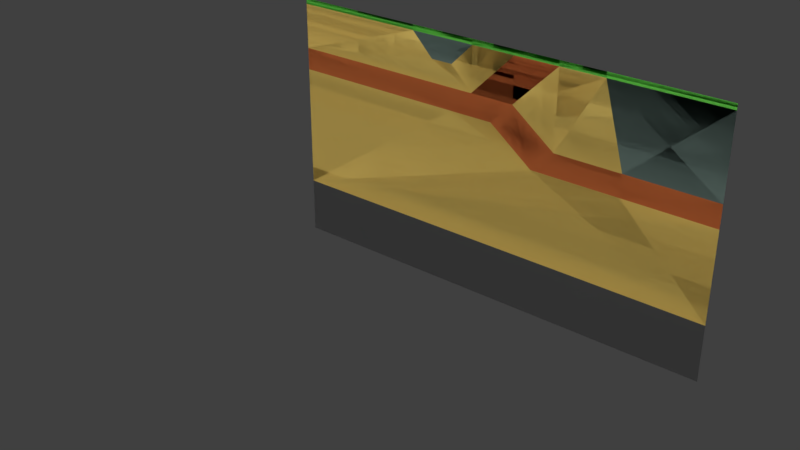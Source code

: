 # Source: s2l1.blend  (saved by Blender 2.79.0; exported with 4.5.12 LTS)
import bpy
from mathutils import Matrix  # noqa: F401  (used for matrix-valued properties, if any)

bpy.ops.wm.read_factory_settings(use_empty=True)
scene = bpy.context.scene
scene.name = 'Scene'

# ---- collections
col_collection_1 = bpy.data.collections.new('Collection 1'); scene.collection.children.link(col_collection_1)

# ---- materials (node trees are filled in below, after node groups)
mat_clay = bpy.data.materials.new('Clay')
mat_clay.alpha_threshold = 0.0
mat_clay.use_transparent_shadow = False
mat_clay.diffuse_color = (0.1906, 0.2668, 0.2374, 1.0)
mat_clay.roughness = 0.5
mat_sand = bpy.data.materials.new('Sand')
mat_sand.alpha_threshold = 0.0
mat_sand.use_transparent_shadow = False
mat_sand.diffuse_color = (0.8, 0.5987, 0.1597, 1.0)
mat_sand.roughness = 0.5
mat_bedrock = bpy.data.materials.new('Bedrock')
mat_bedrock.alpha_threshold = 0.0
mat_bedrock.use_transparent_shadow = False
mat_bedrock.diffuse_color = (0.1, 0.1, 0.1, 1.0)
mat_bedrock.roughness = 0.5
mat_sandstone = bpy.data.materials.new('Sandstone')
mat_sandstone.alpha_threshold = 0.0
mat_sandstone.use_transparent_shadow = False
mat_sandstone.diffuse_color = (0.6383, 0.1778, 0.05314, 1.0)
mat_sandstone.roughness = 0.5
mat_grass = bpy.data.materials.new('Grass')
mat_grass.alpha_threshold = 0.0
mat_grass.use_transparent_shadow = False
mat_grass.diffuse_color = (0.2034, 0.8, 0.116, 1.0)
mat_grass.roughness = 0.5
mat_salt_clay_stone = bpy.data.materials.new('Salt/clay stone')
mat_salt_clay_stone.alpha_threshold = 0.0
mat_salt_clay_stone.use_transparent_shadow = False
mat_salt_clay_stone.diffuse_color = (1.0, 0.2509, 0.07522, 1.0)
mat_salt_clay_stone.roughness = 0.5

# ---- material node trees

# ---- world
world_world = bpy.data.worlds.new('World'); scene.world = world_world
world_world.color = (0.05088, 0.05088, 0.05088)
world_world.use_sun_shadow = False
world_world.sun_shadow_jitter_overblur = 0.0
world_world.cycles.sampling_method = 'MANUAL'

# ---- meshes
me_plane_030 = bpy.data.meshes.new('Plane.030')
me_plane_030.from_pydata([(28.0, -0.5, 6.557e-08), (28.0, -7.5, 3.715e-07), (18.0, -0.5, 6.557e-08), (20.0, -7.5, 3.715e-07)], [], [(0, 3, 1), (0, 2, 3)])
_uv = me_plane_030.uv_layers.new(name='UVMap')
_uv.uv.foreach_set('vector', [28.0, -0.5, 20.0, -7.5, 28.0, -7.5, 28.0, -0.5, 18.0, -0.5, 20.0, -7.5])
me_plane_030.materials.append(mat_clay)
me_plane_030.use_remesh_preserve_volume = False
me_plane_030.use_remesh_preserve_attributes = False
me_plane_030.use_mirror_vertex_groups = False
me_plane_030.update()
me_plane_029 = bpy.data.meshes.new('Plane.029')
me_plane_029.from_pydata([(28.0, -9.5, 4.59e-07), (-12.0, -17.5, 7.212e-07), (28.0, -17.5, 7.212e-07), (4.0, -6.5, 3.278e-07), (8.0, -6.5, 3.278e-07), (-12.0, -6.5, 3.278e-07), (12.0, -9.5, 4.59e-07), (20.0, -9.5, 4.59e-07)], [], [(6, 3, 1), (1, 2, 6), (0, 7, 2), (3, 5, 1), (6, 4, 3), (2, 7, 6)])
_uv = me_plane_029.uv_layers.new(name='UVMap')
_uv.uv.foreach_set('vector', [12.0, -9.5, 4.0, -6.5, -12.0, -17.5, -12.0, -17.5, 28.0, -17.5, 12.0, -9.5, 28.0, -9.5, 20.0, -9.5, 28.0, -17.5, 4.0, -6.5, -12.0, -6.5, -12.0, -17.5, 12.0, -9.5, 8.0, -6.5, 4.0, -6.5, 28.0, -17.5, 20.0, -9.5, 12.0, -9.5])
me_plane_029.materials.append(mat_sand)
me_plane_029.use_remesh_preserve_volume = False
me_plane_029.use_remesh_preserve_attributes = False
me_plane_029.use_mirror_vertex_groups = False
me_plane_029.update()
me_plane_028 = bpy.data.meshes.new('Plane.028')
me_plane_028.from_pydata([(-12.0, -0.5, 6.557e-08), (0.0, -0.5, 6.557e-08), (2.0, -2.5, 1.53e-07), (4.0, -2.5, 1.53e-07), (6.0, -0.5, 6.557e-08), (10.0, -0.5, 6.557e-08), (6.0, -4.5, 2.404e-07), (-12.0, -4.5, 2.404e-07)], [], [(7, 6, 2), (1, 0, 7), (6, 5, 4), (6, 4, 3), (2, 1, 7), (6, 3, 2)])
_uv = me_plane_028.uv_layers.new(name='UVMap')
_uv.uv.foreach_set('vector', [-12.0, -4.5, 6.0, -4.5, 2.0, -2.5, -4.371e-08, -0.5, -12.0, -0.5, -12.0, -4.5, 6.0, -4.5, 10.0, -0.5, 6.0, -0.5, 6.0, -4.5, 6.0, -0.5, 4.0, -2.5, 2.0, -2.5, -4.371e-08, -0.5, -12.0, -4.5, 6.0, -4.5, 4.0, -2.5, 2.0, -2.5])
me_plane_028.materials.append(mat_sand)
me_plane_028.use_remesh_preserve_volume = False
me_plane_028.use_remesh_preserve_attributes = False
me_plane_028.use_mirror_vertex_groups = False
me_plane_028.update()
me_plane_027 = bpy.data.meshes.new('Plane.027')
me_plane_027.from_pydata([(28.0, -22.5, 9.398e-07), (-12.0, -22.5, 9.398e-07), (-12.0, -17.5, 7.212e-07), (28.0, -17.5, 7.212e-07)], [], [(2, 0, 3), (2, 1, 0)])
_uv = me_plane_027.uv_layers.new(name='UVMap')
_uv.uv.foreach_set('vector', [-12.0, -17.5, 28.0, -22.5, 28.0, -17.5, -12.0, -17.5, -12.0, -22.5, 28.0, -22.5])
me_plane_027.materials.append(mat_bedrock)
me_plane_027.use_remesh_preserve_volume = False
me_plane_027.use_remesh_preserve_attributes = False
me_plane_027.use_mirror_vertex_groups = False
me_plane_027.update()
me_plane_026 = bpy.data.meshes.new('Plane.026')
me_plane_026.from_pydata([(14.0, -0.5, 6.557e-08), (10.0, -4.5, 2.404e-07), (14.0, -7.5, 3.715e-07), (18.0, -0.5, 6.557e-08), (20.0, -7.5, 3.715e-07)], [], [(2, 4, 3), (3, 0, 2), (1, 2, 0)])
_uv = me_plane_026.uv_layers.new(name='UVMap')
_uv.uv.foreach_set('vector', [14.0, -7.5, 20.0, -7.5, 18.0, -0.5, 18.0, -0.5, 14.0, -0.5, 14.0, -7.5, 10.0, -4.5, 14.0, -7.5, 14.0, -0.5])
me_plane_026.materials.append(mat_sand)
me_plane_026.use_remesh_preserve_volume = False
me_plane_026.use_remesh_preserve_attributes = False
me_plane_026.use_mirror_vertex_groups = False
me_plane_026.update()
me_plane_025 = bpy.data.meshes.new('Plane.025')
me_plane_025.from_pydata([(0.0, -0.5, 6.557e-08), (2.0, -2.5, 1.53e-07), (4.0, -2.5, 1.53e-07), (6.0, -0.5, 6.557e-08)], [], [(2, 0, 1), (2, 3, 0)])
_uv = me_plane_025.uv_layers.new(name='UVMap')
_uv.uv.foreach_set('vector', [4.0, -2.5, -4.371e-08, -0.5, 2.0, -2.5, 4.0, -2.5, 6.0, -0.5, -4.371e-08, -0.5])
me_plane_025.materials.append(mat_clay)
me_plane_025.use_remesh_preserve_volume = False
me_plane_025.use_remesh_preserve_attributes = False
me_plane_025.use_mirror_vertex_groups = False
me_plane_025.update()
me_plane_024 = bpy.data.meshes.new('Plane.024')
me_plane_024.from_pydata([(28.0, -9.5, 4.59e-07), (10.0, -0.5, 6.557e-08), (14.0, -0.5, 6.557e-08), (6.0, -4.5, 2.404e-07), (10.0, -4.5, 2.404e-07), (4.0, -6.5, 3.278e-07), (8.0, -6.5, 3.278e-07), (-12.0, -4.5, 2.404e-07), (-12.0, -6.5, 3.278e-07), (14.0, -7.5, 3.715e-07), (12.0, -9.5, 4.59e-07), (28.0, -7.5, 3.715e-07), (20.0, -7.5, 3.715e-07), (20.0, -9.5, 4.59e-07)], [], [(3, 5, 6), (6, 10, 4), (4, 1, 3), (8, 5, 7), (2, 1, 4), (3, 7, 5), (10, 13, 9), (13, 0, 11), (11, 12, 13), (4, 3, 6), (13, 12, 9), (9, 4, 10)])
_uv = me_plane_024.uv_layers.new(name='UVMap')
_uv.uv.foreach_set('vector', [6.0, -4.5, 4.0, -6.5, 8.0, -6.5, 8.0, -6.5, 12.0, -9.5, 10.0, -4.5, 10.0, -4.5, 10.0, -0.5, 6.0, -4.5, -12.0, -6.5, 4.0, -6.5, -12.0, -4.5, 14.0, -0.5, 10.0, -0.5, 10.0, -4.5, 6.0, -4.5, -12.0, -4.5, 4.0, -6.5, 12.0, -9.5, 20.0, -9.5, 14.0, -7.5, 20.0, -9.5, 28.0, -9.5, 28.0, -7.5, 28.0, -7.5, 20.0, -7.5, 20.0, -9.5, 10.0, -4.5, 6.0, -4.5, 8.0, -6.5, 20.0, -9.5, 20.0, -7.5, 14.0, -7.5, 14.0, -7.5, 10.0, -4.5, 12.0, -9.5])
me_plane_024.materials.append(mat_sandstone)
me_plane_024.use_remesh_preserve_volume = False
me_plane_024.use_remesh_preserve_attributes = False
me_plane_024.use_mirror_vertex_groups = False
me_plane_024.update()
me_plane_023 = bpy.data.meshes.new('Plane.023')
me_plane_023.from_pydata([(-12.0, -0.5, 6.557e-08), (28.0, -0.5, 6.557e-08), (0.0, -0.5, 6.557e-08), (6.0, -0.5, 6.557e-08), (10.0, -0.5, 6.557e-08), (14.0, -0.5, 6.557e-08), (18.0, -0.5, 6.557e-08), (-12.0, 0.0, 4.371e-08), (28.0, 0.0, 4.371e-08), (0.0, 0.0, 4.371e-08), (6.0, 0.0, 4.371e-08), (10.0, 0.0, 4.371e-08), (14.0, 0.0, 4.371e-08), (18.0, 0.0, 4.371e-08)], [], [(2, 3, 10), (13, 12, 5), (5, 6, 13), (4, 5, 12), (6, 1, 8), (6, 8, 13), (10, 9, 2), (11, 10, 3), (4, 12, 11), (7, 0, 2), (3, 4, 11), (9, 7, 2)])
_uv = me_plane_023.uv_layers.new(name='UVMap')
_uv.uv.foreach_set('vector', [-4.371e-08, -0.5, 6.0, -0.5, 6.0, -5.245e-07, 18.0, -1.574e-06, 14.0, -1.224e-06, 14.0, -0.5, 14.0, -0.5, 18.0, -0.5, 18.0, -1.574e-06, 10.0, -0.5, 14.0, -0.5, 14.0, -1.224e-06, 18.0, -0.5, 28.0, -0.5, 28.0, -2.448e-06, 18.0, -0.5, 28.0, -2.448e-06, 18.0, -1.574e-06, 6.0, -5.245e-07, 3.464e-22, 2.052e-15, -4.371e-08, -0.5, 10.0, -8.742e-07, 6.0, -5.245e-07, 6.0, -0.5, 10.0, -0.5, 14.0, -1.224e-06, 10.0, -8.742e-07, -12.0, 1.049e-06, -12.0, -0.5, -4.371e-08, -0.5, 6.0, -0.5, 10.0, -0.5, 10.0, -8.742e-07, 3.464e-22, 2.052e-15, -12.0, 1.049e-06, -4.371e-08, -0.5])
me_plane_023.materials.append(mat_grass)
me_plane_023.use_remesh_preserve_volume = False
me_plane_023.use_remesh_preserve_attributes = False
me_plane_023.use_mirror_vertex_groups = False
me_plane_023.update()
me_plane = bpy.data.meshes.new('Plane')
me_plane.from_pydata([(28.0, -22.5, 9.398e-07), (-12.0, -0.5, 6.557e-08), (28.0, -0.5, 6.557e-08), (-12.0, -22.5, 9.398e-07), (28.0, -9.5, 4.59e-07), (-12.0, -17.5, 7.212e-07), (28.0, -17.5, 7.212e-07), (0.0, -0.5, 6.557e-08), (2.0, -2.5, 1.53e-07), (4.0, -2.5, 1.53e-07), (6.0, -0.5, 6.557e-08), (10.0, -0.5, 6.557e-08), (14.0, -0.5, 6.557e-08), (6.0, -4.5, 2.404e-07), (10.0, -4.5, 2.404e-07), (4.0, -6.5, 3.278e-07), (8.0, -6.5, 3.278e-07), (-12.0, -4.5, 2.404e-07), (-12.0, -6.5, 3.278e-07), (14.0, -7.5, 3.715e-07), (12.0, -9.5, 4.59e-07), (28.0, -7.5, 3.715e-07), (18.0, -0.5, 6.557e-08), (20.0, -7.5, 3.715e-07), (20.0, -9.5, 4.59e-07), (-12.0, 0.0, 4.371e-08), (28.0, 0.0, 4.371e-08), (0.0, 0.0, 4.371e-08), (6.0, 0.0, 4.371e-08), (10.0, 0.0, 4.371e-08), (14.0, 0.0, 4.371e-08), (18.0, 0.0, 4.371e-08)], [], [(11, 13, 14, 12), (13, 15, 16, 14), (13, 17, 18, 15), (16, 20, 19, 14), (21, 2, 22, 23), (4, 21, 23, 24), (19, 20, 24, 23), (12, 14, 19, 23, 22), (8, 9, 10, 7), (1, 17, 13, 11, 10, 9, 8, 7), (6, 4, 24, 20, 16, 15, 18, 5), (6, 5, 3, 0), (12, 22, 31, 30), (10, 11, 29, 28), (22, 2, 26, 31), (1, 7, 27, 25), (7, 10, 28, 27), (11, 12, 30, 29)])
me_plane.polygons.foreach_set('material_index', [3, 3, 3, 3, 0, 3, 3, 1, 0, 1, 1, 4, 5, 5, 5, 5, 5, 5])
_uv = me_plane.uv_layers.new(name='UVMap')
_uv.uv.foreach_set('vector', [0.0, 0.0, 0.0, 0.0, 0.0, 0.0, 0.0, 0.0, 0.0, 0.0, 0.0, 0.0, 0.0, 0.0, 0.0, 0.0, 0.0, 0.0, 0.0, 0.0, 0.0, 0.0, 0.0, 0.0, 0.0, 0.0, 0.0, 0.0, 0.0, 0.0, 0.0, 0.0, 0.0, 0.0, 0.0, 0.0, 0.0, 0.0, 0.0, 0.0, 0.0, 0.0, 0.0, 0.0, 0.0, 0.0, 0.0, 0.0, 0.0, 0.0, 0.0, 0.0, 0.0, 0.0, 0.0, 0.0, 0.0, 0.0, 0.0, 0.0, 0.0, 0.0, 0.0, 0.0, 0.0, 0.0, 0.0, 0.0, 0.0, 0.0, 0.0, 0.0, 0.0, 0.0, 0.0, 0.0, 0.0, 0.0, 0.0, 0.0, 0.0, 0.0, 0.0, 0.0, 0.0, 0.0, 0.0, 0.0, 0.0, 0.0, 0.0, 0.0, 0.0, 0.0, 0.0, 0.0, 0.0, 0.0, 0.0, 0.0, 0.0, 0.0, 0.0, 0.0, 0.0, 0.0, 0.0, 0.0, 0.0, 0.0, 0.0, 0.0, 0.0, 0.0, 0.0, 0.0, 0.0, 0.0, 0.0, 0.0, 0.0, 0.0, 0.0, 0.0, 0.0, 0.0, 0.0, 0.0, 0.0, 0.0, 0.0, 0.0, 0.0, 0.0, 0.0, 0.0, 0.0, 0.0, 0.0, 0.0, 0.0, 0.0, 0.0, 0.0, 0.0, 0.0, 0.0, 0.0, 0.0, 0.0, 0.0, 0.0, 0.0, 0.0, 0.0, 0.0, 0.0, 0.0, 0.0, 0.0, 0.0, 0.0])
me_plane.materials.append(mat_clay)
me_plane.materials.append(mat_sand)
me_plane.materials.append(mat_salt_clay_stone)
me_plane.materials.append(mat_sandstone)
me_plane.materials.append(mat_bedrock)
me_plane.materials.append(mat_grass)
me_plane.use_remesh_preserve_volume = False
me_plane.use_remesh_preserve_attributes = False
me_plane.use_mirror_vertex_groups = False
me_plane.update()

# ---- objects
ob_separated = bpy.data.objects.new('Separated', None)
ob_clay_001 = bpy.data.objects.new('Clay.001', me_plane_030)
ob_sand = bpy.data.objects.new('Sand', me_plane_029)
ob_sand_001 = bpy.data.objects.new('Sand.001', me_plane_028)
ob_bedrock = bpy.data.objects.new('Bedrock', me_plane_027)
ob_sand_002 = bpy.data.objects.new('Sand.002', me_plane_026)
ob_clay = bpy.data.objects.new('Clay', me_plane_025)
ob_sandstone = bpy.data.objects.new('Sandstone', me_plane_024)
ob_grass = bpy.data.objects.new('Grass', me_plane_023)
ob_everything = bpy.data.objects.new('Everything', me_plane)

# ---- transforms, parenting, visibility, modifiers, constraints
ob_separated.location = (0.0, 0.0, 0.0)
ob_separated.empty_image_offset = (0.0, 0.0)
ob_separated.lineart.crease_threshold = 0.0
ob_clay_001.parent = ob_separated
ob_clay_001.location = (0.0, 0.0, 0.0)
ob_clay_001.rotation_euler = (1.571, -0.0, 0.0)
ob_clay_001.lineart.crease_threshold = 0.0
ob_sand.parent = ob_separated
ob_sand.location = (0.0, 0.0, 0.0)
ob_sand.rotation_euler = (1.571, -0.0, 0.0)
ob_sand.lineart.crease_threshold = 0.0
ob_sand_001.parent = ob_separated
ob_sand_001.location = (0.0, 0.0, 0.0)
ob_sand_001.rotation_euler = (1.571, -0.0, 0.0)
ob_sand_001.lineart.crease_threshold = 0.0
ob_bedrock.parent = ob_separated
ob_bedrock.location = (0.0, 0.0, 0.0)
ob_bedrock.rotation_euler = (1.571, -0.0, 0.0)
ob_bedrock.lineart.crease_threshold = 0.0
ob_sand_002.parent = ob_separated
ob_sand_002.location = (0.0, 0.0, 0.0)
ob_sand_002.rotation_euler = (1.571, -0.0, 0.0)
ob_sand_002.lineart.crease_threshold = 0.0
ob_clay.parent = ob_separated
ob_clay.location = (0.0, 0.0, 0.0)
ob_clay.rotation_euler = (1.571, -0.0, 0.0)
ob_clay.lineart.crease_threshold = 0.0
ob_sandstone.parent = ob_separated
ob_sandstone.location = (0.0, 0.0, 0.0)
ob_sandstone.rotation_euler = (1.571, -0.0, 0.0)
ob_sandstone.lineart.crease_threshold = 0.0
ob_grass.parent = ob_separated
ob_grass.location = (0.0, 0.0, 0.0)
ob_grass.rotation_euler = (1.571, -0.0, 0.0)
ob_grass.lineart.crease_threshold = 0.0
ob_everything.location = (0.0, 0.0, 0.0)
ob_everything.rotation_euler = (1.571, -0.0, 0.0)
ob_everything.hide_viewport = True
ob_everything.lineart.crease_threshold = 0.0

# ---- collection membership
col_collection_1.objects.link(ob_separated)
col_collection_1.objects.link(ob_clay_001)
col_collection_1.objects.link(ob_sand)
col_collection_1.objects.link(ob_sand_001)
col_collection_1.objects.link(ob_bedrock)
col_collection_1.objects.link(ob_sand_002)
col_collection_1.objects.link(ob_clay)
col_collection_1.objects.link(ob_sandstone)
col_collection_1.objects.link(ob_grass)
col_collection_1.objects.link(ob_everything)

# ---- scene / render settings (as saved in the file)
scene.frame_start = 1; scene.frame_end = 250; scene.frame_set(1)
scene.render.engine = 'BLENDER_EEVEE_NEXT'
scene.render.resolution_percentage = 50
scene.render.dither_intensity = 0.0
scene.render.use_persistent_data = True
scene.cycles.feature_set = 'EXPERIMENTAL'
scene.cycles.use_denoising = False
scene.cycles.samples = 64
scene.cycles.sampling_pattern = 'TABULATED_SOBOL'
scene.cycles.light_sampling_threshold = 0.0
scene.cycles.use_adaptive_sampling = False
scene.cycles.use_light_tree = False
scene.cycles.blur_glossy = 0.0
scene.cycles.sample_clamp_indirect = 0.0
scene.view_settings.view_transform = 'Standard'
bpy.context.view_layer.update()

# ---- added for rendering (the .blend has no active camera and no usable light): camera, sun
cam_auto = bpy.data.cameras.new('AutoCamera')
cam_auto.lens = 50.0
cam_auto.sensor_width = 36.0
cam_auto.clip_end = 1000.0
ob_auto_camera = bpy.data.objects.new('AutoCamera', cam_auto)
scene.collection.objects.link(ob_auto_camera)
ob_auto_camera.location = (55.2907, -67.9988, 26.5825)
ob_auto_camera.rotation_euler = (1.09748, -7.21219e-08, 0.694738)
scene.camera = ob_auto_camera
light_auto_sun = bpy.data.lights.new('AutoSun', 'SUN')
light_auto_sun.energy = 3.0
light_auto_sun.angle = 0.0523599
ob_auto_sun = bpy.data.objects.new('AutoSun', light_auto_sun)
scene.collection.objects.link(ob_auto_sun)
ob_auto_sun.rotation_euler = (0.872665, 0.174533, 0.523599)
bpy.context.view_layer.update()
